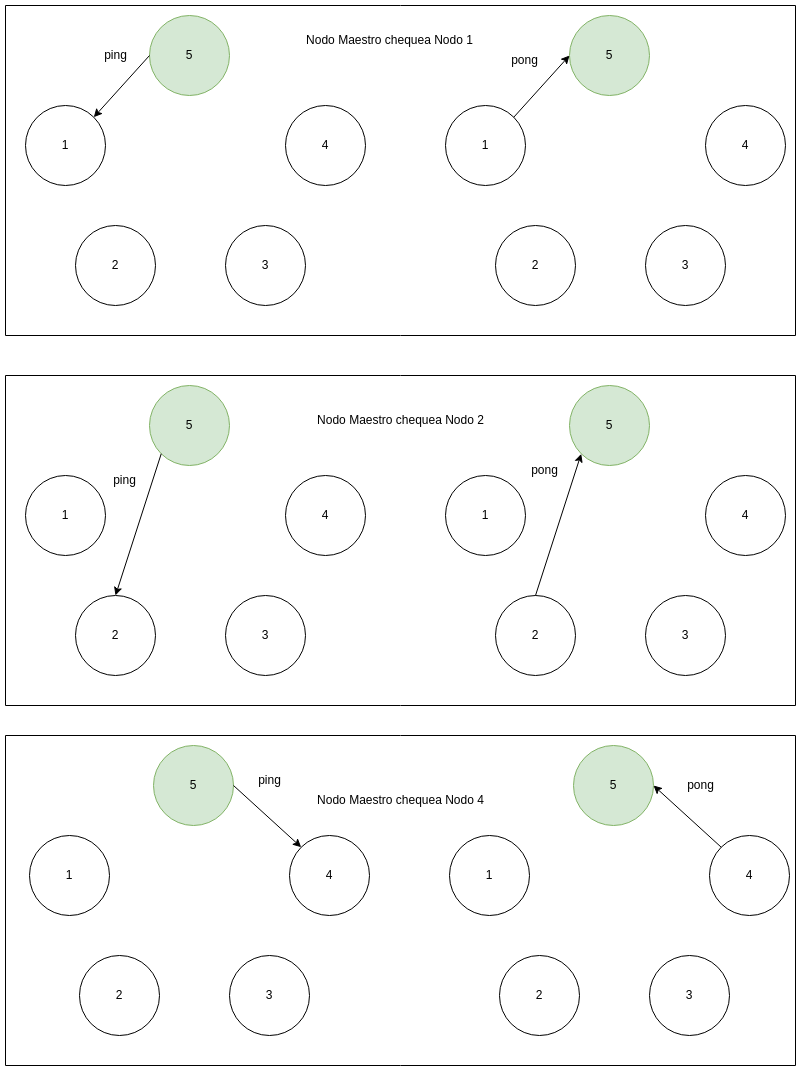

The diagram above was exported from draw.io. Its source (the exported page's mxGraphModel, read from the mxfile embedded in the PNG):
<mxGraphModel dx="1422" dy="724" grid="1" gridSize="10" guides="1" tooltips="1" connect="1" arrows="1" fold="1" page="1" pageScale="1" pageWidth="827" pageHeight="1169" math="0" shadow="0">
  <root>
    <mxCell id="0" />
    <mxCell id="1" parent="0" />
    <mxCell id="X-cO7ib9vIQYuFkrXGEY-2" value="" style="swimlane;startSize=0;" parent="1" vertex="1">
      <mxGeometry x="10" y="390" width="790" height="330" as="geometry" />
    </mxCell>
    <mxCell id="BkgruJBlqAsXDXIMGS0W-2" value="Nodo Maestro chequea Nodo 2" style="text;html=1;align=center;verticalAlign=middle;resizable=0;points=[];autosize=1;strokeColor=none;fillColor=none;" parent="X-cO7ib9vIQYuFkrXGEY-2" vertex="1">
      <mxGeometry x="300" y="30" width="190" height="30" as="geometry" />
    </mxCell>
    <mxCell id="X-cO7ib9vIQYuFkrXGEY-1" value="" style="swimlane;startSize=0;" parent="1" vertex="1">
      <mxGeometry x="10" y="20" width="790" height="330" as="geometry" />
    </mxCell>
    <mxCell id="BkgruJBlqAsXDXIMGS0W-1" value="Nodo Maestro chequea Nodo 1" style="text;html=1;align=center;verticalAlign=middle;resizable=0;points=[];autosize=1;strokeColor=none;fillColor=none;" parent="X-cO7ib9vIQYuFkrXGEY-1" vertex="1">
      <mxGeometry x="289" y="20" width="190" height="30" as="geometry" />
    </mxCell>
    <mxCell id="21BAFmMkMGpg8k6BDcU7-1" value="2" style="ellipse;whiteSpace=wrap;html=1;aspect=fixed;" parent="1" vertex="1">
      <mxGeometry x="80" y="240" width="80" height="80" as="geometry" />
    </mxCell>
    <mxCell id="21BAFmMkMGpg8k6BDcU7-2" value="3" style="ellipse;whiteSpace=wrap;html=1;aspect=fixed;" parent="1" vertex="1">
      <mxGeometry x="230" y="240" width="80" height="80" as="geometry" />
    </mxCell>
    <mxCell id="21BAFmMkMGpg8k6BDcU7-7" value="4" style="ellipse;whiteSpace=wrap;html=1;aspect=fixed;" parent="1" vertex="1">
      <mxGeometry x="290" y="120" width="80" height="80" as="geometry" />
    </mxCell>
    <mxCell id="21BAFmMkMGpg8k6BDcU7-17" value="5" style="ellipse;whiteSpace=wrap;html=1;aspect=fixed;fillColor=#d5e8d4;strokeColor=#82b366;" parent="1" vertex="1">
      <mxGeometry x="154" y="30" width="80" height="80" as="geometry" />
    </mxCell>
    <mxCell id="21BAFmMkMGpg8k6BDcU7-24" value="1" style="ellipse;whiteSpace=wrap;html=1;aspect=fixed;" parent="1" vertex="1">
      <mxGeometry x="30" y="120" width="80" height="80" as="geometry" />
    </mxCell>
    <mxCell id="ST6X080dBeAee7fO8DI4-2" value="" style="endArrow=classic;html=1;rounded=0;exitX=0;exitY=0.5;exitDx=0;exitDy=0;entryX=1;entryY=0;entryDx=0;entryDy=0;" parent="1" source="21BAFmMkMGpg8k6BDcU7-17" target="21BAFmMkMGpg8k6BDcU7-24" edge="1">
      <mxGeometry width="50" height="50" relative="1" as="geometry">
        <mxPoint x="180" y="310" as="sourcePoint" />
        <mxPoint x="230" y="260" as="targetPoint" />
      </mxGeometry>
    </mxCell>
    <mxCell id="ST6X080dBeAee7fO8DI4-32" value="2" style="ellipse;whiteSpace=wrap;html=1;aspect=fixed;" parent="1" vertex="1">
      <mxGeometry x="500" y="240" width="80" height="80" as="geometry" />
    </mxCell>
    <mxCell id="ST6X080dBeAee7fO8DI4-33" value="3" style="ellipse;whiteSpace=wrap;html=1;aspect=fixed;" parent="1" vertex="1">
      <mxGeometry x="650" y="240" width="80" height="80" as="geometry" />
    </mxCell>
    <mxCell id="ST6X080dBeAee7fO8DI4-34" value="4" style="ellipse;whiteSpace=wrap;html=1;aspect=fixed;" parent="1" vertex="1">
      <mxGeometry x="710" y="120" width="80" height="80" as="geometry" />
    </mxCell>
    <mxCell id="ST6X080dBeAee7fO8DI4-35" value="5" style="ellipse;whiteSpace=wrap;html=1;aspect=fixed;fillColor=#d5e8d4;strokeColor=#82b366;" parent="1" vertex="1">
      <mxGeometry x="574" y="30" width="80" height="80" as="geometry" />
    </mxCell>
    <mxCell id="ST6X080dBeAee7fO8DI4-36" value="1" style="ellipse;whiteSpace=wrap;html=1;aspect=fixed;" parent="1" vertex="1">
      <mxGeometry x="450" y="120" width="80" height="80" as="geometry" />
    </mxCell>
    <mxCell id="ST6X080dBeAee7fO8DI4-41" value="2" style="ellipse;whiteSpace=wrap;html=1;aspect=fixed;" parent="1" vertex="1">
      <mxGeometry x="80" y="610" width="80" height="80" as="geometry" />
    </mxCell>
    <mxCell id="ST6X080dBeAee7fO8DI4-42" value="3" style="ellipse;whiteSpace=wrap;html=1;aspect=fixed;" parent="1" vertex="1">
      <mxGeometry x="230" y="610" width="80" height="80" as="geometry" />
    </mxCell>
    <mxCell id="ST6X080dBeAee7fO8DI4-43" value="4" style="ellipse;whiteSpace=wrap;html=1;aspect=fixed;" parent="1" vertex="1">
      <mxGeometry x="290" y="490" width="80" height="80" as="geometry" />
    </mxCell>
    <mxCell id="ST6X080dBeAee7fO8DI4-44" value="5" style="ellipse;whiteSpace=wrap;html=1;aspect=fixed;fillColor=#d5e8d4;strokeColor=#82b366;" parent="1" vertex="1">
      <mxGeometry x="154" y="400" width="80" height="80" as="geometry" />
    </mxCell>
    <mxCell id="ST6X080dBeAee7fO8DI4-45" value="1" style="ellipse;whiteSpace=wrap;html=1;aspect=fixed;" parent="1" vertex="1">
      <mxGeometry x="30" y="490" width="80" height="80" as="geometry" />
    </mxCell>
    <mxCell id="ST6X080dBeAee7fO8DI4-46" value="" style="endArrow=classic;html=1;rounded=0;entryX=0.5;entryY=0;entryDx=0;entryDy=0;exitX=0;exitY=1;exitDx=0;exitDy=0;" parent="1" source="ST6X080dBeAee7fO8DI4-44" target="ST6X080dBeAee7fO8DI4-41" edge="1">
      <mxGeometry width="50" height="50" relative="1" as="geometry">
        <mxPoint x="160" y="520" as="sourcePoint" />
        <mxPoint x="230" y="630" as="targetPoint" />
      </mxGeometry>
    </mxCell>
    <mxCell id="ST6X080dBeAee7fO8DI4-50" value="2" style="ellipse;whiteSpace=wrap;html=1;aspect=fixed;" parent="1" vertex="1">
      <mxGeometry x="500" y="610" width="80" height="80" as="geometry" />
    </mxCell>
    <mxCell id="ST6X080dBeAee7fO8DI4-51" value="3" style="ellipse;whiteSpace=wrap;html=1;aspect=fixed;" parent="1" vertex="1">
      <mxGeometry x="650" y="610" width="80" height="80" as="geometry" />
    </mxCell>
    <mxCell id="ST6X080dBeAee7fO8DI4-52" value="4" style="ellipse;whiteSpace=wrap;html=1;aspect=fixed;" parent="1" vertex="1">
      <mxGeometry x="710" y="490" width="80" height="80" as="geometry" />
    </mxCell>
    <mxCell id="ST6X080dBeAee7fO8DI4-53" value="5" style="ellipse;whiteSpace=wrap;html=1;aspect=fixed;fillColor=#d5e8d4;strokeColor=#82b366;" parent="1" vertex="1">
      <mxGeometry x="574" y="400" width="80" height="80" as="geometry" />
    </mxCell>
    <mxCell id="ST6X080dBeAee7fO8DI4-54" value="1" style="ellipse;whiteSpace=wrap;html=1;aspect=fixed;" parent="1" vertex="1">
      <mxGeometry x="450" y="490" width="80" height="80" as="geometry" />
    </mxCell>
    <mxCell id="ST6X080dBeAee7fO8DI4-55" value="" style="endArrow=classic;html=1;rounded=0;entryX=0;entryY=1;entryDx=0;entryDy=0;exitX=0.5;exitY=0;exitDx=0;exitDy=0;" parent="1" source="ST6X080dBeAee7fO8DI4-50" target="ST6X080dBeAee7fO8DI4-53" edge="1">
      <mxGeometry width="50" height="50" relative="1" as="geometry">
        <mxPoint x="650" y="630" as="sourcePoint" />
        <mxPoint x="580" y="520" as="targetPoint" />
      </mxGeometry>
    </mxCell>
    <mxCell id="ST6X080dBeAee7fO8DI4-59" value="2" style="ellipse;whiteSpace=wrap;html=1;aspect=fixed;" parent="1" vertex="1">
      <mxGeometry x="84" y="970" width="80" height="80" as="geometry" />
    </mxCell>
    <mxCell id="ST6X080dBeAee7fO8DI4-60" value="3" style="ellipse;whiteSpace=wrap;html=1;aspect=fixed;" parent="1" vertex="1">
      <mxGeometry x="234" y="970" width="80" height="80" as="geometry" />
    </mxCell>
    <mxCell id="ST6X080dBeAee7fO8DI4-61" value="4" style="ellipse;whiteSpace=wrap;html=1;aspect=fixed;" parent="1" vertex="1">
      <mxGeometry x="294" y="850" width="80" height="80" as="geometry" />
    </mxCell>
    <mxCell id="ST6X080dBeAee7fO8DI4-62" value="5" style="ellipse;whiteSpace=wrap;html=1;aspect=fixed;fillColor=#d5e8d4;strokeColor=#82b366;" parent="1" vertex="1">
      <mxGeometry x="158" y="760" width="80" height="80" as="geometry" />
    </mxCell>
    <mxCell id="ST6X080dBeAee7fO8DI4-63" value="1" style="ellipse;whiteSpace=wrap;html=1;aspect=fixed;" parent="1" vertex="1">
      <mxGeometry x="34" y="850" width="80" height="80" as="geometry" />
    </mxCell>
    <mxCell id="ST6X080dBeAee7fO8DI4-66" value="" style="endArrow=classic;html=1;rounded=0;exitX=1;exitY=0.5;exitDx=0;exitDy=0;entryX=0;entryY=0;entryDx=0;entryDy=0;" parent="1" source="ST6X080dBeAee7fO8DI4-62" target="ST6X080dBeAee7fO8DI4-61" edge="1">
      <mxGeometry width="50" height="50" relative="1" as="geometry">
        <mxPoint x="184" y="1040" as="sourcePoint" />
        <mxPoint x="234" y="990" as="targetPoint" />
      </mxGeometry>
    </mxCell>
    <mxCell id="ST6X080dBeAee7fO8DI4-68" value="2" style="ellipse;whiteSpace=wrap;html=1;aspect=fixed;" parent="1" vertex="1">
      <mxGeometry x="504" y="970" width="80" height="80" as="geometry" />
    </mxCell>
    <mxCell id="ST6X080dBeAee7fO8DI4-69" value="3" style="ellipse;whiteSpace=wrap;html=1;aspect=fixed;" parent="1" vertex="1">
      <mxGeometry x="654" y="970" width="80" height="80" as="geometry" />
    </mxCell>
    <mxCell id="ST6X080dBeAee7fO8DI4-70" value="4" style="ellipse;whiteSpace=wrap;html=1;aspect=fixed;" parent="1" vertex="1">
      <mxGeometry x="714" y="850" width="80" height="80" as="geometry" />
    </mxCell>
    <mxCell id="ST6X080dBeAee7fO8DI4-71" value="5" style="ellipse;whiteSpace=wrap;html=1;aspect=fixed;fillColor=#d5e8d4;strokeColor=#82b366;" parent="1" vertex="1">
      <mxGeometry x="578" y="760" width="80" height="80" as="geometry" />
    </mxCell>
    <mxCell id="ST6X080dBeAee7fO8DI4-72" value="1" style="ellipse;whiteSpace=wrap;html=1;aspect=fixed;" parent="1" vertex="1">
      <mxGeometry x="454" y="850" width="80" height="80" as="geometry" />
    </mxCell>
    <mxCell id="ST6X080dBeAee7fO8DI4-75" value="" style="endArrow=classic;html=1;rounded=0;exitX=0;exitY=0;exitDx=0;exitDy=0;entryX=1;entryY=0.5;entryDx=0;entryDy=0;" parent="1" source="ST6X080dBeAee7fO8DI4-70" target="ST6X080dBeAee7fO8DI4-71" edge="1">
      <mxGeometry width="50" height="50" relative="1" as="geometry">
        <mxPoint x="654" y="990" as="sourcePoint" />
        <mxPoint x="604" y="1040" as="targetPoint" />
      </mxGeometry>
    </mxCell>
    <mxCell id="ST6X080dBeAee7fO8DI4-77" value="" style="endArrow=classic;html=1;rounded=0;entryX=0;entryY=0.5;entryDx=0;entryDy=0;exitX=1;exitY=0;exitDx=0;exitDy=0;" parent="1" source="ST6X080dBeAee7fO8DI4-36" target="ST6X080dBeAee7fO8DI4-35" edge="1">
      <mxGeometry width="50" height="50" relative="1" as="geometry">
        <mxPoint x="540" y="170" as="sourcePoint" />
        <mxPoint x="590" y="120" as="targetPoint" />
      </mxGeometry>
    </mxCell>
    <mxCell id="ST6X080dBeAee7fO8DI4-78" value="ping" style="text;html=1;align=center;verticalAlign=middle;resizable=0;points=[];autosize=1;strokeColor=none;fillColor=none;" parent="1" vertex="1">
      <mxGeometry x="95" y="55" width="50" height="30" as="geometry" />
    </mxCell>
    <mxCell id="ST6X080dBeAee7fO8DI4-79" value="ping" style="text;html=1;align=center;verticalAlign=middle;resizable=0;points=[];autosize=1;strokeColor=none;fillColor=none;" parent="1" vertex="1">
      <mxGeometry x="104" y="480" width="50" height="30" as="geometry" />
    </mxCell>
    <mxCell id="ST6X080dBeAee7fO8DI4-80" value="ping" style="text;html=1;align=center;verticalAlign=middle;resizable=0;points=[];autosize=1;strokeColor=none;fillColor=none;" parent="1" vertex="1">
      <mxGeometry x="249" y="780" width="50" height="30" as="geometry" />
    </mxCell>
    <mxCell id="ST6X080dBeAee7fO8DI4-81" value="pong" style="text;html=1;align=center;verticalAlign=middle;resizable=0;points=[];autosize=1;strokeColor=none;fillColor=none;" parent="1" vertex="1">
      <mxGeometry x="504" y="60" width="50" height="30" as="geometry" />
    </mxCell>
    <mxCell id="ST6X080dBeAee7fO8DI4-82" value="pong" style="text;html=1;align=center;verticalAlign=middle;resizable=0;points=[];autosize=1;strokeColor=none;fillColor=none;" parent="1" vertex="1">
      <mxGeometry x="524" y="470" width="50" height="30" as="geometry" />
    </mxCell>
    <mxCell id="ST6X080dBeAee7fO8DI4-83" value="pong" style="text;html=1;align=center;verticalAlign=middle;resizable=0;points=[];autosize=1;strokeColor=none;fillColor=none;" parent="1" vertex="1">
      <mxGeometry x="680" y="785" width="50" height="30" as="geometry" />
    </mxCell>
    <mxCell id="X-cO7ib9vIQYuFkrXGEY-3" value="" style="swimlane;startSize=0;" parent="1" vertex="1">
      <mxGeometry x="10" y="750" width="790" height="330" as="geometry" />
    </mxCell>
    <mxCell id="BkgruJBlqAsXDXIMGS0W-3" value="Nodo Maestro chequea Nodo 4" style="text;html=1;align=center;verticalAlign=middle;resizable=0;points=[];autosize=1;strokeColor=none;fillColor=none;" parent="X-cO7ib9vIQYuFkrXGEY-3" vertex="1">
      <mxGeometry x="300" y="50" width="190" height="30" as="geometry" />
    </mxCell>
  </root>
</mxGraphModel>